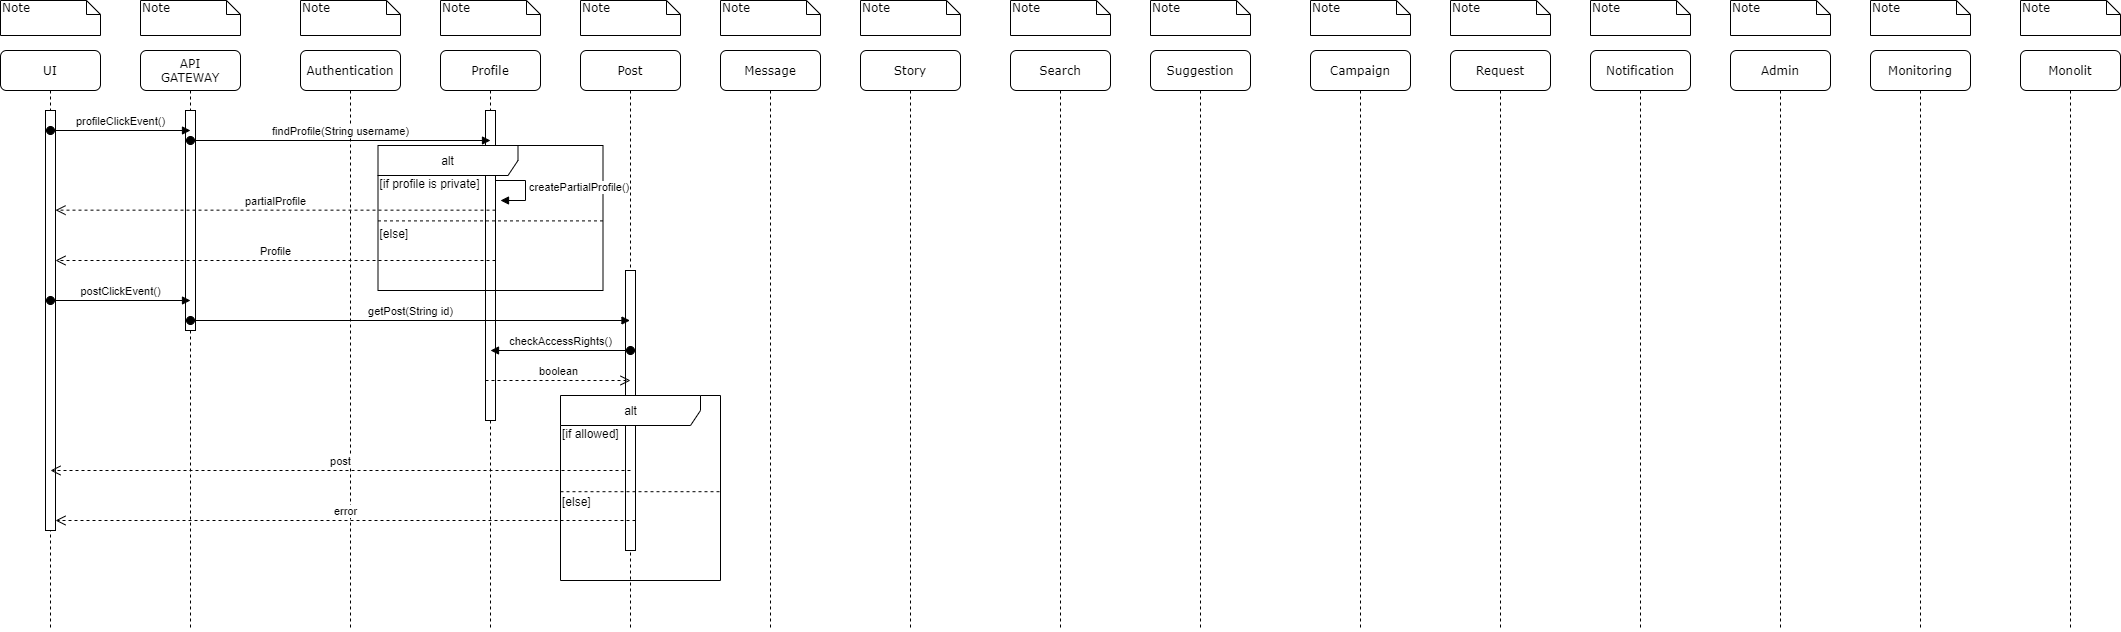

The diagram above was exported from draw.io. Its source (the exported page's mxGraphModel, read from the mxfile embedded in the PNG):
<mxGraphModel dx="1826" dy="857" grid="1" gridSize="10" guides="1" tooltips="1" connect="1" arrows="1" fold="1" page="1" pageScale="1" pageWidth="1100" pageHeight="850" background="none" math="0" shadow="0">
  <root>
    <mxCell id="0" />
    <mxCell id="1" parent="0" />
    <mxCell id="7baba1c4bc27f4b0-2" value="API&lt;br&gt;GATEWAY" style="shape=umlLifeline;perimeter=lifelinePerimeter;whiteSpace=wrap;html=1;container=1;collapsible=0;recursiveResize=0;outlineConnect=0;rounded=1;shadow=0;comic=0;labelBackgroundColor=none;strokeWidth=1;fontFamily=Verdana;fontSize=12;align=center;" parent="1" vertex="1">
      <mxGeometry x="240" y="80" width="100" height="580" as="geometry" />
    </mxCell>
    <mxCell id="yBdhFcNcz3BJxcJg-5Tf-20" value="" style="html=1;points=[];perimeter=orthogonalPerimeter;" parent="7baba1c4bc27f4b0-2" vertex="1">
      <mxGeometry x="45" y="60" width="10" height="220" as="geometry" />
    </mxCell>
    <mxCell id="7baba1c4bc27f4b0-3" value="Authentication" style="shape=umlLifeline;perimeter=lifelinePerimeter;whiteSpace=wrap;html=1;container=1;collapsible=0;recursiveResize=0;outlineConnect=0;rounded=1;shadow=0;comic=0;labelBackgroundColor=none;strokeWidth=1;fontFamily=Verdana;fontSize=12;align=center;" parent="1" vertex="1">
      <mxGeometry x="400" y="80" width="100" height="580" as="geometry" />
    </mxCell>
    <mxCell id="7baba1c4bc27f4b0-4" value="Profile" style="shape=umlLifeline;perimeter=lifelinePerimeter;whiteSpace=wrap;html=1;container=1;collapsible=0;recursiveResize=0;outlineConnect=0;rounded=1;shadow=0;comic=0;labelBackgroundColor=none;strokeWidth=1;fontFamily=Verdana;fontSize=12;align=center;" parent="1" vertex="1">
      <mxGeometry x="540" y="80" width="100" height="580" as="geometry" />
    </mxCell>
    <mxCell id="7baba1c4bc27f4b0-5" value="Post" style="shape=umlLifeline;perimeter=lifelinePerimeter;whiteSpace=wrap;html=1;container=1;collapsible=0;recursiveResize=0;outlineConnect=0;rounded=1;shadow=0;comic=0;labelBackgroundColor=none;strokeWidth=1;fontFamily=Verdana;fontSize=12;align=center;" parent="1" vertex="1">
      <mxGeometry x="680" y="80" width="100" height="580" as="geometry" />
    </mxCell>
    <mxCell id="7baba1c4bc27f4b0-6" value="Message" style="shape=umlLifeline;perimeter=lifelinePerimeter;whiteSpace=wrap;html=1;container=1;collapsible=0;recursiveResize=0;outlineConnect=0;rounded=1;shadow=0;comic=0;labelBackgroundColor=none;strokeWidth=1;fontFamily=Verdana;fontSize=12;align=center;" parent="1" vertex="1">
      <mxGeometry x="820" y="80" width="100" height="580" as="geometry" />
    </mxCell>
    <mxCell id="7baba1c4bc27f4b0-7" value="Story" style="shape=umlLifeline;perimeter=lifelinePerimeter;whiteSpace=wrap;html=1;container=1;collapsible=0;recursiveResize=0;outlineConnect=0;rounded=1;shadow=0;comic=0;labelBackgroundColor=none;strokeWidth=1;fontFamily=Verdana;fontSize=12;align=center;" parent="1" vertex="1">
      <mxGeometry x="960" y="80" width="100" height="580" as="geometry" />
    </mxCell>
    <mxCell id="7baba1c4bc27f4b0-8" value="UI" style="shape=umlLifeline;perimeter=lifelinePerimeter;whiteSpace=wrap;html=1;container=1;collapsible=0;recursiveResize=0;outlineConnect=0;rounded=1;shadow=0;comic=0;labelBackgroundColor=none;strokeWidth=1;fontFamily=Verdana;fontSize=12;align=center;" parent="1" vertex="1">
      <mxGeometry x="100" y="80" width="100" height="580" as="geometry" />
    </mxCell>
    <mxCell id="yBdhFcNcz3BJxcJg-5Tf-19" value="" style="html=1;points=[];perimeter=orthogonalPerimeter;" parent="7baba1c4bc27f4b0-8" vertex="1">
      <mxGeometry x="45" y="60" width="10" height="420" as="geometry" />
    </mxCell>
    <mxCell id="7baba1c4bc27f4b0-40" value="Note" style="shape=note;whiteSpace=wrap;html=1;size=14;verticalAlign=top;align=left;spacingTop=-6;rounded=0;shadow=0;comic=0;labelBackgroundColor=none;strokeWidth=1;fontFamily=Verdana;fontSize=12" parent="1" vertex="1">
      <mxGeometry x="100" y="30" width="100" height="35" as="geometry" />
    </mxCell>
    <mxCell id="7baba1c4bc27f4b0-41" value="Note" style="shape=note;whiteSpace=wrap;html=1;size=14;verticalAlign=top;align=left;spacingTop=-6;rounded=0;shadow=0;comic=0;labelBackgroundColor=none;strokeWidth=1;fontFamily=Verdana;fontSize=12" parent="1" vertex="1">
      <mxGeometry x="240" y="30" width="100" height="35" as="geometry" />
    </mxCell>
    <mxCell id="7baba1c4bc27f4b0-42" value="Note" style="shape=note;whiteSpace=wrap;html=1;size=14;verticalAlign=top;align=left;spacingTop=-6;rounded=0;shadow=0;comic=0;labelBackgroundColor=none;strokeWidth=1;fontFamily=Verdana;fontSize=12" parent="1" vertex="1">
      <mxGeometry x="400" y="30" width="100" height="35" as="geometry" />
    </mxCell>
    <mxCell id="7baba1c4bc27f4b0-43" value="Note" style="shape=note;whiteSpace=wrap;html=1;size=14;verticalAlign=top;align=left;spacingTop=-6;rounded=0;shadow=0;comic=0;labelBackgroundColor=none;strokeWidth=1;fontFamily=Verdana;fontSize=12" parent="1" vertex="1">
      <mxGeometry x="540" y="30" width="100" height="35" as="geometry" />
    </mxCell>
    <mxCell id="7baba1c4bc27f4b0-44" value="Note" style="shape=note;whiteSpace=wrap;html=1;size=14;verticalAlign=top;align=left;spacingTop=-6;rounded=0;shadow=0;comic=0;labelBackgroundColor=none;strokeWidth=1;fontFamily=Verdana;fontSize=12" parent="1" vertex="1">
      <mxGeometry x="680" y="30" width="100" height="35" as="geometry" />
    </mxCell>
    <mxCell id="7baba1c4bc27f4b0-45" value="Note" style="shape=note;whiteSpace=wrap;html=1;size=14;verticalAlign=top;align=left;spacingTop=-6;rounded=0;shadow=0;comic=0;labelBackgroundColor=none;strokeWidth=1;fontFamily=Verdana;fontSize=12" parent="1" vertex="1">
      <mxGeometry x="820" y="30" width="100" height="35" as="geometry" />
    </mxCell>
    <mxCell id="7baba1c4bc27f4b0-46" value="Note" style="shape=note;whiteSpace=wrap;html=1;size=14;verticalAlign=top;align=left;spacingTop=-6;rounded=0;shadow=0;comic=0;labelBackgroundColor=none;strokeWidth=1;fontFamily=Verdana;fontSize=12" parent="1" vertex="1">
      <mxGeometry x="960" y="30" width="100" height="35" as="geometry" />
    </mxCell>
    <mxCell id="yBdhFcNcz3BJxcJg-5Tf-1" value="Suggestion" style="shape=umlLifeline;perimeter=lifelinePerimeter;whiteSpace=wrap;html=1;container=1;collapsible=0;recursiveResize=0;outlineConnect=0;rounded=1;shadow=0;comic=0;labelBackgroundColor=none;strokeWidth=1;fontFamily=Verdana;fontSize=12;align=center;" parent="1" vertex="1">
      <mxGeometry x="1250" y="80" width="100" height="580" as="geometry" />
    </mxCell>
    <mxCell id="yBdhFcNcz3BJxcJg-5Tf-2" value="Campaign" style="shape=umlLifeline;perimeter=lifelinePerimeter;whiteSpace=wrap;html=1;container=1;collapsible=0;recursiveResize=0;outlineConnect=0;rounded=1;shadow=0;comic=0;labelBackgroundColor=none;strokeWidth=1;fontFamily=Verdana;fontSize=12;align=center;" parent="1" vertex="1">
      <mxGeometry x="1410" y="80" width="100" height="580" as="geometry" />
    </mxCell>
    <mxCell id="yBdhFcNcz3BJxcJg-5Tf-3" value="Request" style="shape=umlLifeline;perimeter=lifelinePerimeter;whiteSpace=wrap;html=1;container=1;collapsible=0;recursiveResize=0;outlineConnect=0;rounded=1;shadow=0;comic=0;labelBackgroundColor=none;strokeWidth=1;fontFamily=Verdana;fontSize=12;align=center;" parent="1" vertex="1">
      <mxGeometry x="1550" y="80" width="100" height="580" as="geometry" />
    </mxCell>
    <mxCell id="yBdhFcNcz3BJxcJg-5Tf-4" value="Notification" style="shape=umlLifeline;perimeter=lifelinePerimeter;whiteSpace=wrap;html=1;container=1;collapsible=0;recursiveResize=0;outlineConnect=0;rounded=1;shadow=0;comic=0;labelBackgroundColor=none;strokeWidth=1;fontFamily=Verdana;fontSize=12;align=center;" parent="1" vertex="1">
      <mxGeometry x="1690" y="80" width="100" height="580" as="geometry" />
    </mxCell>
    <mxCell id="yBdhFcNcz3BJxcJg-5Tf-5" value="Admin" style="shape=umlLifeline;perimeter=lifelinePerimeter;whiteSpace=wrap;html=1;container=1;collapsible=0;recursiveResize=0;outlineConnect=0;rounded=1;shadow=0;comic=0;labelBackgroundColor=none;strokeWidth=1;fontFamily=Verdana;fontSize=12;align=center;" parent="1" vertex="1">
      <mxGeometry x="1830" y="80" width="100" height="580" as="geometry" />
    </mxCell>
    <mxCell id="yBdhFcNcz3BJxcJg-5Tf-6" value="Monitoring" style="shape=umlLifeline;perimeter=lifelinePerimeter;whiteSpace=wrap;html=1;container=1;collapsible=0;recursiveResize=0;outlineConnect=0;rounded=1;shadow=0;comic=0;labelBackgroundColor=none;strokeWidth=1;fontFamily=Verdana;fontSize=12;align=center;" parent="1" vertex="1">
      <mxGeometry x="1970" y="80" width="100" height="580" as="geometry" />
    </mxCell>
    <mxCell id="yBdhFcNcz3BJxcJg-5Tf-7" value="Search" style="shape=umlLifeline;perimeter=lifelinePerimeter;whiteSpace=wrap;html=1;container=1;collapsible=0;recursiveResize=0;outlineConnect=0;rounded=1;shadow=0;comic=0;labelBackgroundColor=none;strokeWidth=1;fontFamily=Verdana;fontSize=12;align=center;" parent="1" vertex="1">
      <mxGeometry x="1110" y="80" width="100" height="580" as="geometry" />
    </mxCell>
    <mxCell id="yBdhFcNcz3BJxcJg-5Tf-8" value="Note" style="shape=note;whiteSpace=wrap;html=1;size=14;verticalAlign=top;align=left;spacingTop=-6;rounded=0;shadow=0;comic=0;labelBackgroundColor=none;strokeWidth=1;fontFamily=Verdana;fontSize=12" parent="1" vertex="1">
      <mxGeometry x="1110" y="30" width="100" height="35" as="geometry" />
    </mxCell>
    <mxCell id="yBdhFcNcz3BJxcJg-5Tf-9" value="Note" style="shape=note;whiteSpace=wrap;html=1;size=14;verticalAlign=top;align=left;spacingTop=-6;rounded=0;shadow=0;comic=0;labelBackgroundColor=none;strokeWidth=1;fontFamily=Verdana;fontSize=12" parent="1" vertex="1">
      <mxGeometry x="1250" y="30" width="100" height="35" as="geometry" />
    </mxCell>
    <mxCell id="yBdhFcNcz3BJxcJg-5Tf-10" value="Note" style="shape=note;whiteSpace=wrap;html=1;size=14;verticalAlign=top;align=left;spacingTop=-6;rounded=0;shadow=0;comic=0;labelBackgroundColor=none;strokeWidth=1;fontFamily=Verdana;fontSize=12" parent="1" vertex="1">
      <mxGeometry x="1410" y="30" width="100" height="35" as="geometry" />
    </mxCell>
    <mxCell id="yBdhFcNcz3BJxcJg-5Tf-11" value="Note" style="shape=note;whiteSpace=wrap;html=1;size=14;verticalAlign=top;align=left;spacingTop=-6;rounded=0;shadow=0;comic=0;labelBackgroundColor=none;strokeWidth=1;fontFamily=Verdana;fontSize=12" parent="1" vertex="1">
      <mxGeometry x="1550" y="30" width="100" height="35" as="geometry" />
    </mxCell>
    <mxCell id="yBdhFcNcz3BJxcJg-5Tf-12" value="Note" style="shape=note;whiteSpace=wrap;html=1;size=14;verticalAlign=top;align=left;spacingTop=-6;rounded=0;shadow=0;comic=0;labelBackgroundColor=none;strokeWidth=1;fontFamily=Verdana;fontSize=12" parent="1" vertex="1">
      <mxGeometry x="1690" y="30" width="100" height="35" as="geometry" />
    </mxCell>
    <mxCell id="yBdhFcNcz3BJxcJg-5Tf-13" value="Note" style="shape=note;whiteSpace=wrap;html=1;size=14;verticalAlign=top;align=left;spacingTop=-6;rounded=0;shadow=0;comic=0;labelBackgroundColor=none;strokeWidth=1;fontFamily=Verdana;fontSize=12" parent="1" vertex="1">
      <mxGeometry x="1830" y="30" width="100" height="35" as="geometry" />
    </mxCell>
    <mxCell id="yBdhFcNcz3BJxcJg-5Tf-14" value="Note" style="shape=note;whiteSpace=wrap;html=1;size=14;verticalAlign=top;align=left;spacingTop=-6;rounded=0;shadow=0;comic=0;labelBackgroundColor=none;strokeWidth=1;fontFamily=Verdana;fontSize=12" parent="1" vertex="1">
      <mxGeometry x="1970" y="30" width="100" height="35" as="geometry" />
    </mxCell>
    <mxCell id="yBdhFcNcz3BJxcJg-5Tf-17" value="Monolit" style="shape=umlLifeline;perimeter=lifelinePerimeter;whiteSpace=wrap;html=1;container=1;collapsible=0;recursiveResize=0;outlineConnect=0;rounded=1;shadow=0;comic=0;labelBackgroundColor=none;strokeWidth=1;fontFamily=Verdana;fontSize=12;align=center;" parent="1" vertex="1">
      <mxGeometry x="2120" y="80" width="100" height="580" as="geometry" />
    </mxCell>
    <mxCell id="yBdhFcNcz3BJxcJg-5Tf-18" value="Note" style="shape=note;whiteSpace=wrap;html=1;size=14;verticalAlign=top;align=left;spacingTop=-6;rounded=0;shadow=0;comic=0;labelBackgroundColor=none;strokeWidth=1;fontFamily=Verdana;fontSize=12" parent="1" vertex="1">
      <mxGeometry x="2120" y="30" width="100" height="35" as="geometry" />
    </mxCell>
    <mxCell id="jULvF8JKGboRWg_0R39q-1" value="" style="html=1;points=[];perimeter=orthogonalPerimeter;" vertex="1" parent="1">
      <mxGeometry x="585" y="140" width="10" height="310" as="geometry" />
    </mxCell>
    <mxCell id="jULvF8JKGboRWg_0R39q-2" value="profileClickEvent()" style="html=1;verticalAlign=bottom;startArrow=oval;startFill=1;endArrow=block;startSize=8;" edge="1" parent="1">
      <mxGeometry width="60" relative="1" as="geometry">
        <mxPoint x="150" y="160" as="sourcePoint" />
        <mxPoint x="290" y="160" as="targetPoint" />
      </mxGeometry>
    </mxCell>
    <mxCell id="jULvF8JKGboRWg_0R39q-5" value="findProfile(String username)" style="html=1;verticalAlign=bottom;startArrow=oval;startFill=1;endArrow=block;startSize=8;" edge="1" parent="1">
      <mxGeometry width="60" relative="1" as="geometry">
        <mxPoint x="290" y="170" as="sourcePoint" />
        <mxPoint x="590" y="170" as="targetPoint" />
      </mxGeometry>
    </mxCell>
    <mxCell id="jULvF8JKGboRWg_0R39q-8" value="alt" style="shape=umlFrame;tabWidth=110;tabHeight=30;tabPosition=left;html=1;boundedLbl=1;labelInHeader=1;width=140;height=30;" vertex="1" parent="1">
      <mxGeometry x="477.5" y="175" width="225" height="145" as="geometry" />
    </mxCell>
    <mxCell id="jULvF8JKGboRWg_0R39q-9" value="[if profile is private]" style="text" vertex="1" parent="jULvF8JKGboRWg_0R39q-8">
      <mxGeometry width="100" height="20" relative="1" as="geometry">
        <mxPoint y="25" as="offset" />
      </mxGeometry>
    </mxCell>
    <mxCell id="jULvF8JKGboRWg_0R39q-10" value="" style="line;strokeWidth=1;dashed=1;labelPosition=center;verticalLabelPosition=bottom;align=left;verticalAlign=top;spacingLeft=20;spacingTop=15;" vertex="1" parent="jULvF8JKGboRWg_0R39q-8">
      <mxGeometry y="72.49999999999999" width="225" height="5.8" as="geometry" />
    </mxCell>
    <mxCell id="jULvF8JKGboRWg_0R39q-11" value="[else]" style="text" vertex="1" parent="1">
      <mxGeometry x="477.5" y="250" width="100" height="20" as="geometry" />
    </mxCell>
    <mxCell id="jULvF8JKGboRWg_0R39q-14" value="createPartialProfile()" style="edgeStyle=orthogonalEdgeStyle;html=1;align=left;spacingLeft=2;endArrow=block;rounded=0;entryX=1;entryY=0;" edge="1" parent="1">
      <mxGeometry relative="1" as="geometry">
        <mxPoint x="595" y="210" as="sourcePoint" />
        <Array as="points">
          <mxPoint x="625" y="210" />
        </Array>
        <mxPoint x="600" y="230" as="targetPoint" />
      </mxGeometry>
    </mxCell>
    <mxCell id="jULvF8JKGboRWg_0R39q-15" value="partialProfile" style="html=1;verticalAlign=bottom;endArrow=open;dashed=1;endSize=8;" edge="1" parent="1" target="yBdhFcNcz3BJxcJg-5Tf-19">
      <mxGeometry relative="1" as="geometry">
        <mxPoint x="595" y="239.66" as="sourcePoint" />
        <mxPoint x="515" y="239.66" as="targetPoint" />
      </mxGeometry>
    </mxCell>
    <mxCell id="jULvF8JKGboRWg_0R39q-16" value="Profile" style="html=1;verticalAlign=bottom;endArrow=open;dashed=1;endSize=8;" edge="1" parent="1">
      <mxGeometry relative="1" as="geometry">
        <mxPoint x="595" y="290" as="sourcePoint" />
        <mxPoint x="155" y="290" as="targetPoint" />
      </mxGeometry>
    </mxCell>
    <mxCell id="jULvF8JKGboRWg_0R39q-17" value="postClickEvent()" style="html=1;verticalAlign=bottom;startArrow=oval;startFill=1;endArrow=block;startSize=8;" edge="1" parent="1">
      <mxGeometry width="60" relative="1" as="geometry">
        <mxPoint x="150" y="330" as="sourcePoint" />
        <mxPoint x="290" y="330" as="targetPoint" />
        <mxPoint as="offset" />
      </mxGeometry>
    </mxCell>
    <mxCell id="jULvF8JKGboRWg_0R39q-20" value="" style="html=1;points=[];perimeter=orthogonalPerimeter;" vertex="1" parent="1">
      <mxGeometry x="725" y="300" width="10" height="280" as="geometry" />
    </mxCell>
    <mxCell id="jULvF8JKGboRWg_0R39q-19" value="getPost(String id)" style="html=1;verticalAlign=bottom;startArrow=oval;startFill=1;endArrow=block;startSize=8;" edge="1" parent="1" target="7baba1c4bc27f4b0-5">
      <mxGeometry width="60" relative="1" as="geometry">
        <mxPoint x="290" y="350" as="sourcePoint" />
        <mxPoint x="350" y="350" as="targetPoint" />
      </mxGeometry>
    </mxCell>
    <mxCell id="jULvF8JKGboRWg_0R39q-21" value="checkAccessRights()" style="html=1;verticalAlign=bottom;startArrow=oval;startFill=1;endArrow=block;startSize=8;" edge="1" parent="1">
      <mxGeometry width="60" relative="1" as="geometry">
        <mxPoint x="730" y="380" as="sourcePoint" />
        <mxPoint x="590" y="380" as="targetPoint" />
      </mxGeometry>
    </mxCell>
    <mxCell id="jULvF8JKGboRWg_0R39q-22" value="alt" style="shape=umlFrame;tabWidth=110;tabHeight=30;tabPosition=left;html=1;boundedLbl=1;labelInHeader=1;width=140;height=30;" vertex="1" parent="1">
      <mxGeometry x="660" y="425" width="160" height="185" as="geometry" />
    </mxCell>
    <mxCell id="jULvF8JKGboRWg_0R39q-23" value="[if allowed]" style="text" vertex="1" parent="jULvF8JKGboRWg_0R39q-22">
      <mxGeometry width="100" height="20" relative="1" as="geometry">
        <mxPoint y="25" as="offset" />
      </mxGeometry>
    </mxCell>
    <mxCell id="jULvF8JKGboRWg_0R39q-24" value="" style="line;strokeWidth=1;dashed=1;labelPosition=center;verticalLabelPosition=bottom;align=left;verticalAlign=top;spacingLeft=20;spacingTop=15;" vertex="1" parent="jULvF8JKGboRWg_0R39q-22">
      <mxGeometry y="92.5" width="160" height="7.4" as="geometry" />
    </mxCell>
    <mxCell id="jULvF8JKGboRWg_0R39q-26" value="[else]" style="text" vertex="1" parent="jULvF8JKGboRWg_0R39q-22">
      <mxGeometry y="92.5" width="100" height="14.8" as="geometry" />
    </mxCell>
    <mxCell id="jULvF8JKGboRWg_0R39q-27" value="post" style="html=1;verticalAlign=bottom;endArrow=open;dashed=1;endSize=8;" edge="1" parent="jULvF8JKGboRWg_0R39q-22">
      <mxGeometry relative="1" as="geometry">
        <mxPoint x="70" y="75" as="sourcePoint" />
        <mxPoint x="-510" y="75" as="targetPoint" />
      </mxGeometry>
    </mxCell>
    <mxCell id="jULvF8JKGboRWg_0R39q-25" value="boolean" style="html=1;verticalAlign=bottom;endArrow=open;dashed=1;endSize=8;" edge="1" parent="1">
      <mxGeometry relative="1" as="geometry">
        <mxPoint x="585" y="410" as="sourcePoint" />
        <mxPoint x="730" y="410" as="targetPoint" />
      </mxGeometry>
    </mxCell>
    <mxCell id="jULvF8JKGboRWg_0R39q-28" value="error" style="html=1;verticalAlign=bottom;endArrow=open;dashed=1;endSize=8;" edge="1" parent="1">
      <mxGeometry relative="1" as="geometry">
        <mxPoint x="735" y="550" as="sourcePoint" />
        <mxPoint x="155" y="550" as="targetPoint" />
      </mxGeometry>
    </mxCell>
  </root>
</mxGraphModel>